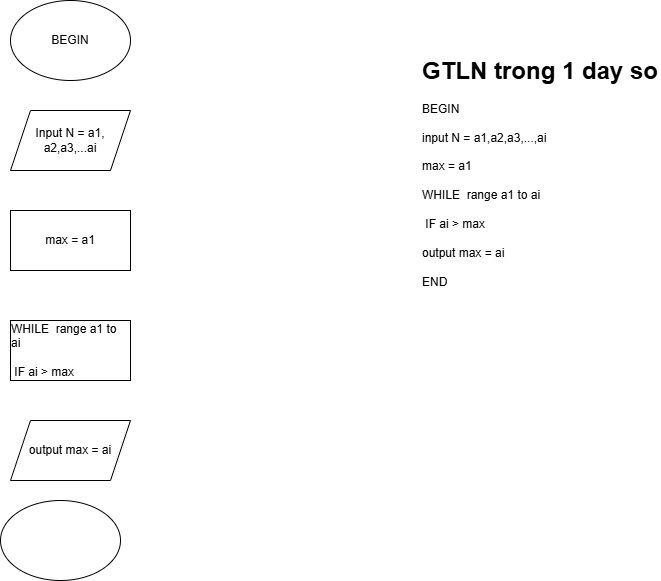

The diagram above was exported from draw.io. Its source (the exported page's mxGraphModel, read from the mxfile embedded in the PNG):
<mxGraphModel dx="1042" dy="574" grid="1" gridSize="10" guides="1" tooltips="1" connect="1" arrows="1" fold="1" page="1" pageScale="1" pageWidth="827" pageHeight="1169" math="0" shadow="0">
  <root>
    <mxCell id="0" />
    <mxCell id="1" parent="0" />
    <mxCell id="ichwKcL9ppN64GVrpZ9i-1" value="&lt;h1 style=&quot;margin-top: 0px;&quot;&gt;GTLN trong 1 day so&lt;/h1&gt;&lt;div&gt;BEGIN&lt;/div&gt;&lt;div&gt;&lt;br&gt;&lt;/div&gt;&lt;div&gt;input N = a1,a2,a3,...,ai&lt;/div&gt;&lt;div&gt;&amp;nbsp;&amp;nbsp;&lt;/div&gt;&lt;div&gt;max = a1&amp;nbsp;&lt;/div&gt;&lt;div&gt;&lt;br&gt;&lt;/div&gt;&lt;div&gt;WHILE&amp;nbsp;&amp;nbsp;&lt;span style=&quot;background-color: transparent; color: light-dark(rgb(0, 0, 0), rgb(255, 255, 255));&quot;&gt;range a1 to ai&lt;/span&gt;&lt;/div&gt;&lt;div&gt;&lt;span style=&quot;background-color: transparent; color: light-dark(rgb(0, 0, 0), rgb(255, 255, 255));&quot;&gt;&lt;br&gt;&lt;/span&gt;&lt;/div&gt;&lt;div&gt;&lt;span style=&quot;background-color: transparent; color: light-dark(rgb(0, 0, 0), rgb(255, 255, 255));&quot;&gt;&amp;nbsp;IF ai &amp;gt; max&lt;/span&gt;&lt;/div&gt;&lt;div&gt;&lt;span style=&quot;background-color: transparent; color: light-dark(rgb(0, 0, 0), rgb(255, 255, 255));&quot;&gt;&lt;br&gt;&lt;/span&gt;&lt;/div&gt;&lt;div&gt;&lt;span style=&quot;background-color: transparent; color: light-dark(rgb(0, 0, 0), rgb(255, 255, 255));&quot;&gt;output max = ai&amp;nbsp;&lt;/span&gt;&lt;/div&gt;&lt;div&gt;&lt;span style=&quot;background-color: transparent; color: light-dark(rgb(0, 0, 0), rgb(255, 255, 255));&quot;&gt;&lt;br&gt;&lt;/span&gt;&lt;/div&gt;&lt;div&gt;&lt;span style=&quot;background-color: transparent; color: light-dark(rgb(0, 0, 0), rgb(255, 255, 255));&quot;&gt;END&amp;nbsp;&lt;/span&gt;&lt;/div&gt;&lt;div&gt;&lt;span style=&quot;background-color: transparent; color: light-dark(rgb(0, 0, 0), rgb(255, 255, 255));&quot;&gt;&amp;nbsp; &amp;nbsp;&amp;nbsp;&lt;/span&gt;&lt;/div&gt;&lt;div&gt;&lt;br&gt;&lt;/div&gt;" style="text;html=1;whiteSpace=wrap;overflow=hidden;rounded=0;" parent="1" vertex="1">
      <mxGeometry x="530" y="70" width="240" height="390" as="geometry" />
    </mxCell>
    <mxCell id="ichwKcL9ppN64GVrpZ9i-2" value="BEGIN" style="ellipse;whiteSpace=wrap;html=1;" parent="1" vertex="1">
      <mxGeometry x="120" y="20" width="120" height="80" as="geometry" />
    </mxCell>
    <mxCell id="ichwKcL9ppN64GVrpZ9i-3" value="Input N = a1, a2,a3,...ai" style="shape=parallelogram;perimeter=parallelogramPerimeter;whiteSpace=wrap;html=1;fixedSize=1;" parent="1" vertex="1">
      <mxGeometry x="120" y="130" width="120" height="60" as="geometry" />
    </mxCell>
    <mxCell id="ichwKcL9ppN64GVrpZ9i-4" value="max = a1" style="rounded=0;whiteSpace=wrap;html=1;" parent="1" vertex="1">
      <mxGeometry x="120" y="230" width="120" height="60" as="geometry" />
    </mxCell>
    <mxCell id="ichwKcL9ppN64GVrpZ9i-5" value="&lt;div style=&quot;text-align: left;&quot;&gt;WHILE&amp;nbsp;&amp;nbsp;&lt;span style=&quot;background-color: transparent; color: light-dark(rgb(0, 0, 0), rgb(255, 255, 255));&quot;&gt;range a1 to ai&lt;/span&gt;&lt;/div&gt;&lt;div style=&quot;text-align: left;&quot;&gt;&lt;span style=&quot;background-color: transparent; color: light-dark(rgb(0, 0, 0), rgb(255, 255, 255));&quot;&gt;&lt;br&gt;&lt;/span&gt;&lt;/div&gt;&lt;div style=&quot;text-align: left;&quot;&gt;&lt;span style=&quot;background-color: transparent; color: light-dark(rgb(0, 0, 0), rgb(255, 255, 255));&quot;&gt;&amp;nbsp;IF ai &amp;gt; max&lt;/span&gt;&lt;/div&gt;" style="rounded=0;whiteSpace=wrap;html=1;" parent="1" vertex="1">
      <mxGeometry x="120" y="340" width="120" height="60" as="geometry" />
    </mxCell>
    <mxCell id="ichwKcL9ppN64GVrpZ9i-7" value="output max = ai" style="shape=parallelogram;perimeter=parallelogramPerimeter;whiteSpace=wrap;html=1;fixedSize=1;" parent="1" vertex="1">
      <mxGeometry x="120" y="440" width="120" height="60" as="geometry" />
    </mxCell>
    <mxCell id="ichwKcL9ppN64GVrpZ9i-8" value="" style="ellipse;whiteSpace=wrap;html=1;" parent="1" vertex="1">
      <mxGeometry x="110" y="520" width="120" height="80" as="geometry" />
    </mxCell>
  </root>
</mxGraphModel>